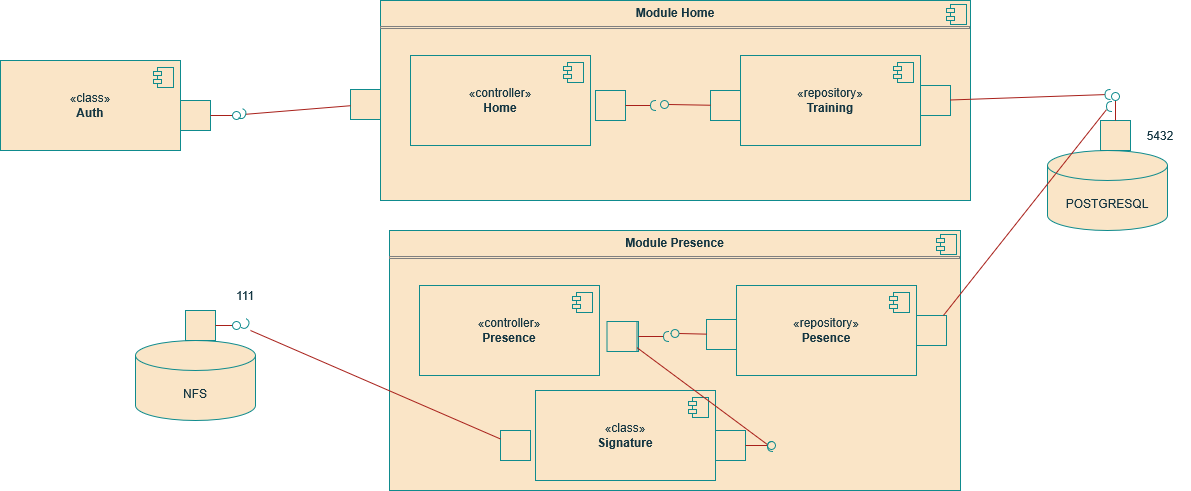

The diagram above was exported from draw.io. Its source (the exported page's mxGraphModel, read from the mxfile embedded in the PNG):
<mxGraphModel dx="1780" dy="449" grid="1" gridSize="10" guides="1" tooltips="1" connect="1" arrows="1" fold="1" page="1" pageScale="1" pageWidth="827" pageHeight="1169" math="0" shadow="0">
  <root>
    <mxCell id="0" />
    <mxCell id="1" parent="0" />
    <mxCell id="DrM0CufQLxGyzozMeJKn-306" value="&lt;p style=&quot;margin:0px;margin-top:6px;text-align:center;&quot;&gt;&lt;b&gt;Module Home&lt;/b&gt;&lt;/p&gt;&lt;hr size=&quot;1&quot; style=&quot;border-style:solid;&quot;&gt;&lt;p style=&quot;margin:0px;margin-left:8px;&quot;&gt;&lt;br&gt;&lt;/p&gt;" style="align=left;overflow=fill;html=1;dropTarget=0;whiteSpace=wrap;strokeColor=#0F8B8D;fontColor=#143642;fillColor=#FAE5C7;" vertex="1" parent="1">
      <mxGeometry x="160" y="10" width="590" height="200" as="geometry" />
    </mxCell>
    <mxCell id="DrM0CufQLxGyzozMeJKn-307" value="" style="shape=component;jettyWidth=8;jettyHeight=4;strokeColor=#0F8B8D;fontColor=#143642;fillColor=#FAE5C7;" vertex="1" parent="DrM0CufQLxGyzozMeJKn-306">
      <mxGeometry x="1" width="20" height="20" relative="1" as="geometry">
        <mxPoint x="-24" y="4" as="offset" />
      </mxGeometry>
    </mxCell>
    <mxCell id="DrM0CufQLxGyzozMeJKn-308" value="«controller»&lt;br&gt;&lt;b&gt;Home&lt;/b&gt;" style="html=1;dropTarget=0;whiteSpace=wrap;strokeColor=#0F8B8D;fontColor=#143642;fillColor=#FAE5C7;" vertex="1" parent="1">
      <mxGeometry x="190" y="65" width="180" height="90" as="geometry" />
    </mxCell>
    <mxCell id="DrM0CufQLxGyzozMeJKn-309" value="" style="shape=module;jettyWidth=8;jettyHeight=4;strokeColor=#0F8B8D;fontColor=#143642;fillColor=#FAE5C7;" vertex="1" parent="DrM0CufQLxGyzozMeJKn-308">
      <mxGeometry x="1" width="20" height="20" relative="1" as="geometry">
        <mxPoint x="-27" y="7" as="offset" />
      </mxGeometry>
    </mxCell>
    <mxCell id="DrM0CufQLxGyzozMeJKn-310" value="«repository»&lt;br&gt;&lt;b&gt;Training&lt;/b&gt;" style="html=1;dropTarget=0;whiteSpace=wrap;strokeColor=#0F8B8D;fontColor=#143642;fillColor=#FAE5C7;" vertex="1" parent="1">
      <mxGeometry x="520" y="65" width="180" height="90" as="geometry" />
    </mxCell>
    <mxCell id="DrM0CufQLxGyzozMeJKn-311" value="" style="shape=module;jettyWidth=8;jettyHeight=4;strokeColor=#0F8B8D;fontColor=#143642;fillColor=#FAE5C7;" vertex="1" parent="DrM0CufQLxGyzozMeJKn-310">
      <mxGeometry x="1" width="20" height="20" relative="1" as="geometry">
        <mxPoint x="-27" y="7" as="offset" />
      </mxGeometry>
    </mxCell>
    <mxCell id="DrM0CufQLxGyzozMeJKn-312" value="«class»&lt;br&gt;&lt;b&gt;Auth&lt;/b&gt;" style="html=1;dropTarget=0;whiteSpace=wrap;strokeColor=#0F8B8D;fontColor=#143642;fillColor=#FAE5C7;" vertex="1" parent="1">
      <mxGeometry x="-220" y="70" width="180" height="90" as="geometry" />
    </mxCell>
    <mxCell id="DrM0CufQLxGyzozMeJKn-313" value="" style="shape=module;jettyWidth=8;jettyHeight=4;strokeColor=#0F8B8D;fontColor=#143642;fillColor=#FAE5C7;" vertex="1" parent="DrM0CufQLxGyzozMeJKn-312">
      <mxGeometry x="1" width="20" height="20" relative="1" as="geometry">
        <mxPoint x="-27" y="7" as="offset" />
      </mxGeometry>
    </mxCell>
    <mxCell id="DrM0CufQLxGyzozMeJKn-314" value="POSTGRESQL" style="shape=cylinder3;whiteSpace=wrap;html=1;boundedLbl=1;backgroundOutline=1;size=15;strokeColor=#0F8B8D;fontColor=#143642;fillColor=#FAE5C7;" vertex="1" parent="1">
      <mxGeometry x="827" y="160" width="120" height="80" as="geometry" />
    </mxCell>
    <mxCell id="DrM0CufQLxGyzozMeJKn-315" value="&lt;p style=&quot;margin:0px;margin-top:6px;text-align:center;&quot;&gt;&lt;b&gt;Module Presence&lt;/b&gt;&lt;/p&gt;&lt;hr size=&quot;1&quot; style=&quot;border-style:solid;&quot;&gt;&lt;p style=&quot;margin:0px;margin-left:8px;&quot;&gt;&lt;br&gt;&lt;/p&gt;" style="align=left;overflow=fill;html=1;dropTarget=0;whiteSpace=wrap;strokeColor=#0F8B8D;fontColor=#143642;fillColor=#FAE5C7;" vertex="1" parent="1">
      <mxGeometry x="169" y="240" width="571" height="260" as="geometry" />
    </mxCell>
    <mxCell id="DrM0CufQLxGyzozMeJKn-316" value="" style="shape=component;jettyWidth=8;jettyHeight=4;strokeColor=#0F8B8D;fontColor=#143642;fillColor=#FAE5C7;" vertex="1" parent="DrM0CufQLxGyzozMeJKn-315">
      <mxGeometry x="1" width="20" height="20" relative="1" as="geometry">
        <mxPoint x="-24" y="4" as="offset" />
      </mxGeometry>
    </mxCell>
    <mxCell id="DrM0CufQLxGyzozMeJKn-317" value="«controller»&lt;br&gt;&lt;b&gt;Presence&lt;/b&gt;" style="html=1;dropTarget=0;whiteSpace=wrap;strokeColor=#0F8B8D;fontColor=#143642;fillColor=#FAE5C7;" vertex="1" parent="1">
      <mxGeometry x="199" y="295" width="180" height="90" as="geometry" />
    </mxCell>
    <mxCell id="DrM0CufQLxGyzozMeJKn-318" value="" style="shape=module;jettyWidth=8;jettyHeight=4;strokeColor=#0F8B8D;fontColor=#143642;fillColor=#FAE5C7;" vertex="1" parent="DrM0CufQLxGyzozMeJKn-317">
      <mxGeometry x="1" width="20" height="20" relative="1" as="geometry">
        <mxPoint x="-27" y="7" as="offset" />
      </mxGeometry>
    </mxCell>
    <mxCell id="DrM0CufQLxGyzozMeJKn-319" value="«repository»&lt;br&gt;&lt;b&gt;Pesence&lt;/b&gt;" style="html=1;dropTarget=0;whiteSpace=wrap;strokeColor=#0F8B8D;fontColor=#143642;fillColor=#FAE5C7;" vertex="1" parent="1">
      <mxGeometry x="516" y="295" width="180" height="90" as="geometry" />
    </mxCell>
    <mxCell id="DrM0CufQLxGyzozMeJKn-320" value="" style="shape=module;jettyWidth=8;jettyHeight=4;strokeColor=#0F8B8D;fontColor=#143642;fillColor=#FAE5C7;" vertex="1" parent="DrM0CufQLxGyzozMeJKn-319">
      <mxGeometry x="1" width="20" height="20" relative="1" as="geometry">
        <mxPoint x="-27" y="7" as="offset" />
      </mxGeometry>
    </mxCell>
    <mxCell id="DrM0CufQLxGyzozMeJKn-321" value="«class»&lt;br&gt;&lt;b&gt;Signature&lt;/b&gt;" style="html=1;dropTarget=0;whiteSpace=wrap;strokeColor=#0F8B8D;fontColor=#143642;fillColor=#FAE5C7;" vertex="1" parent="1">
      <mxGeometry x="315" y="400" width="180" height="90" as="geometry" />
    </mxCell>
    <mxCell id="DrM0CufQLxGyzozMeJKn-322" value="" style="shape=module;jettyWidth=8;jettyHeight=4;strokeColor=#0F8B8D;fontColor=#143642;fillColor=#FAE5C7;" vertex="1" parent="DrM0CufQLxGyzozMeJKn-321">
      <mxGeometry x="1" width="20" height="20" relative="1" as="geometry">
        <mxPoint x="-27" y="7" as="offset" />
      </mxGeometry>
    </mxCell>
    <mxCell id="DrM0CufQLxGyzozMeJKn-323" value="" style="html=1;rounded=0;strokeColor=#0F8B8D;fontColor=#143642;fillColor=#FAE5C7;" vertex="1" parent="1">
      <mxGeometry x="-40" y="110" width="30" height="30" as="geometry" />
    </mxCell>
    <mxCell id="DrM0CufQLxGyzozMeJKn-324" value="" style="endArrow=none;html=1;rounded=0;align=center;verticalAlign=top;endFill=0;labelBackgroundColor=none;endSize=2;strokeColor=#A8201A;fontColor=#143642;fillColor=#FAE5C7;" edge="1" source="DrM0CufQLxGyzozMeJKn-323" target="DrM0CufQLxGyzozMeJKn-325" parent="1">
      <mxGeometry relative="1" as="geometry" />
    </mxCell>
    <mxCell id="DrM0CufQLxGyzozMeJKn-325" value="" style="ellipse;html=1;fontSize=11;align=center;fillColor=none;points=[];aspect=fixed;resizable=0;verticalAlign=bottom;labelPosition=center;verticalLabelPosition=top;flipH=1;strokeColor=#0F8B8D;fontColor=#143642;" vertex="1" parent="1">
      <mxGeometry x="12" y="121" width="8" height="8" as="geometry" />
    </mxCell>
    <mxCell id="DrM0CufQLxGyzozMeJKn-326" value="" style="html=1;rounded=0;strokeColor=#0F8B8D;fontColor=#143642;fillColor=#FAE5C7;" vertex="1" parent="1">
      <mxGeometry x="130" y="99" width="30" height="30" as="geometry" />
    </mxCell>
    <mxCell id="DrM0CufQLxGyzozMeJKn-327" value="" style="endArrow=none;html=1;rounded=0;align=center;verticalAlign=top;endFill=0;labelBackgroundColor=none;endSize=2;strokeColor=#A8201A;fontColor=#143642;fillColor=#FAE5C7;" edge="1" source="DrM0CufQLxGyzozMeJKn-326" target="DrM0CufQLxGyzozMeJKn-328" parent="1">
      <mxGeometry relative="1" as="geometry" />
    </mxCell>
    <mxCell id="DrM0CufQLxGyzozMeJKn-328" value="" style="shape=requiredInterface;html=1;fontSize=11;align=center;fillColor=none;points=[];aspect=fixed;resizable=0;verticalAlign=bottom;labelPosition=center;verticalLabelPosition=top;flipH=1;strokeColor=#0F8B8D;fontColor=#143642;rotation=-155;" vertex="1" parent="1">
      <mxGeometry x="20" y="119" width="5" height="10" as="geometry" />
    </mxCell>
    <mxCell id="DrM0CufQLxGyzozMeJKn-329" value="" style="html=1;rounded=0;strokeColor=#0F8B8D;fontColor=#143642;fillColor=#FAE5C7;" vertex="1" parent="1">
      <mxGeometry x="490" y="100" width="30" height="30" as="geometry" />
    </mxCell>
    <mxCell id="DrM0CufQLxGyzozMeJKn-330" value="" style="endArrow=none;html=1;rounded=0;align=center;verticalAlign=top;endFill=0;labelBackgroundColor=none;endSize=2;strokeColor=#A8201A;fontColor=#143642;fillColor=#FAE5C7;" edge="1" source="DrM0CufQLxGyzozMeJKn-329" target="DrM0CufQLxGyzozMeJKn-331" parent="1">
      <mxGeometry relative="1" as="geometry" />
    </mxCell>
    <mxCell id="DrM0CufQLxGyzozMeJKn-331" value="" style="ellipse;html=1;fontSize=11;align=center;fillColor=none;points=[];aspect=fixed;resizable=0;verticalAlign=bottom;labelPosition=center;verticalLabelPosition=top;flipH=1;strokeColor=#0F8B8D;fontColor=#143642;" vertex="1" parent="1">
      <mxGeometry x="440" y="110" width="8" height="8" as="geometry" />
    </mxCell>
    <mxCell id="DrM0CufQLxGyzozMeJKn-332" value="" style="html=1;rounded=0;strokeColor=#0F8B8D;fontColor=#143642;fillColor=#FAE5C7;" vertex="1" parent="1">
      <mxGeometry x="375" y="100" width="30" height="30" as="geometry" />
    </mxCell>
    <mxCell id="DrM0CufQLxGyzozMeJKn-333" value="" style="endArrow=none;html=1;rounded=0;align=center;verticalAlign=top;endFill=0;labelBackgroundColor=none;endSize=2;strokeColor=#A8201A;fontColor=#143642;fillColor=#FAE5C7;" edge="1" source="DrM0CufQLxGyzozMeJKn-332" target="DrM0CufQLxGyzozMeJKn-334" parent="1">
      <mxGeometry relative="1" as="geometry" />
    </mxCell>
    <mxCell id="DrM0CufQLxGyzozMeJKn-334" value="" style="shape=requiredInterface;html=1;fontSize=11;align=center;fillColor=none;points=[];aspect=fixed;resizable=0;verticalAlign=bottom;labelPosition=center;verticalLabelPosition=top;flipH=1;strokeColor=#0F8B8D;fontColor=#143642;" vertex="1" parent="1">
      <mxGeometry x="430" y="110" width="5" height="10" as="geometry" />
    </mxCell>
    <mxCell id="DrM0CufQLxGyzozMeJKn-335" value="" style="html=1;rounded=0;strokeColor=#0F8B8D;fontColor=#143642;fillColor=#FAE5C7;" vertex="1" parent="1">
      <mxGeometry x="880" y="130" width="30" height="30" as="geometry" />
    </mxCell>
    <mxCell id="DrM0CufQLxGyzozMeJKn-336" value="" style="endArrow=none;html=1;rounded=0;align=center;verticalAlign=top;endFill=0;labelBackgroundColor=none;endSize=2;strokeColor=#A8201A;fontColor=#143642;fillColor=#FAE5C7;" edge="1" source="DrM0CufQLxGyzozMeJKn-335" target="DrM0CufQLxGyzozMeJKn-337" parent="1">
      <mxGeometry relative="1" as="geometry" />
    </mxCell>
    <mxCell id="DrM0CufQLxGyzozMeJKn-337" value="" style="ellipse;html=1;fontSize=11;align=center;fillColor=none;points=[];aspect=fixed;resizable=0;verticalAlign=bottom;labelPosition=center;verticalLabelPosition=top;flipH=1;strokeColor=#0F8B8D;fontColor=#143642;" vertex="1" parent="1">
      <mxGeometry x="891" y="102" width="8" height="8" as="geometry" />
    </mxCell>
    <mxCell id="DrM0CufQLxGyzozMeJKn-338" value="" style="html=1;rounded=0;strokeColor=#0F8B8D;fontColor=#143642;fillColor=#FAE5C7;" vertex="1" parent="1">
      <mxGeometry x="700" y="95" width="30" height="30" as="geometry" />
    </mxCell>
    <mxCell id="DrM0CufQLxGyzozMeJKn-339" value="" style="endArrow=none;html=1;rounded=0;align=center;verticalAlign=top;endFill=0;labelBackgroundColor=none;endSize=2;strokeColor=#A8201A;fontColor=#143642;fillColor=#FAE5C7;" edge="1" source="DrM0CufQLxGyzozMeJKn-338" target="DrM0CufQLxGyzozMeJKn-340" parent="1">
      <mxGeometry relative="1" as="geometry" />
    </mxCell>
    <mxCell id="DrM0CufQLxGyzozMeJKn-340" value="" style="shape=requiredInterface;html=1;fontSize=11;align=center;fillColor=none;points=[];aspect=fixed;resizable=0;verticalAlign=bottom;labelPosition=center;verticalLabelPosition=top;flipH=1;strokeColor=#0F8B8D;fontColor=#143642;" vertex="1" parent="1">
      <mxGeometry x="884.5" y="99" width="5" height="10" as="geometry" />
    </mxCell>
    <mxCell id="DrM0CufQLxGyzozMeJKn-341" value="5432" style="text;html=1;whiteSpace=wrap;strokeColor=none;fillColor=none;align=center;verticalAlign=middle;rounded=0;fontColor=#143642;" vertex="1" parent="1">
      <mxGeometry x="910" y="130" width="60" height="30" as="geometry" />
    </mxCell>
    <mxCell id="DrM0CufQLxGyzozMeJKn-342" value="NFS" style="shape=cylinder3;whiteSpace=wrap;html=1;boundedLbl=1;backgroundOutline=1;size=15;strokeColor=#0F8B8D;fontColor=#143642;fillColor=#FAE5C7;" vertex="1" parent="1">
      <mxGeometry x="-85" y="350" width="120" height="80" as="geometry" />
    </mxCell>
    <mxCell id="DrM0CufQLxGyzozMeJKn-343" value="" style="html=1;rounded=0;strokeColor=#0F8B8D;fontColor=#143642;fillColor=#FAE5C7;" vertex="1" parent="1">
      <mxGeometry x="-35" y="320" width="30" height="30" as="geometry" />
    </mxCell>
    <mxCell id="DrM0CufQLxGyzozMeJKn-344" value="" style="endArrow=none;html=1;rounded=0;align=center;verticalAlign=top;endFill=0;labelBackgroundColor=none;endSize=2;strokeColor=#A8201A;fontColor=#143642;fillColor=#FAE5C7;" edge="1" source="DrM0CufQLxGyzozMeJKn-343" target="DrM0CufQLxGyzozMeJKn-345" parent="1">
      <mxGeometry relative="1" as="geometry" />
    </mxCell>
    <mxCell id="DrM0CufQLxGyzozMeJKn-345" value="" style="ellipse;html=1;fontSize=11;align=center;fillColor=none;points=[];aspect=fixed;resizable=0;verticalAlign=bottom;labelPosition=center;verticalLabelPosition=top;flipH=1;strokeColor=#0F8B8D;fontColor=#143642;" vertex="1" parent="1">
      <mxGeometry x="12" y="331" width="8" height="8" as="geometry" />
    </mxCell>
    <mxCell id="DrM0CufQLxGyzozMeJKn-346" value="111" style="text;html=1;whiteSpace=wrap;strokeColor=none;fillColor=none;align=center;verticalAlign=middle;rounded=0;fontColor=#143642;" vertex="1" parent="1">
      <mxGeometry x="-5" y="290" width="60" height="30" as="geometry" />
    </mxCell>
    <mxCell id="DrM0CufQLxGyzozMeJKn-347" value="" style="html=1;rounded=0;strokeColor=#0F8B8D;fontColor=#143642;fillColor=#FAE5C7;" vertex="1" parent="1">
      <mxGeometry x="280" y="440" width="30" height="30" as="geometry" />
    </mxCell>
    <mxCell id="DrM0CufQLxGyzozMeJKn-348" value="" style="endArrow=none;html=1;rounded=0;align=center;verticalAlign=top;endFill=0;labelBackgroundColor=none;endSize=2;strokeColor=#A8201A;fontColor=#143642;fillColor=#FAE5C7;" edge="1" source="DrM0CufQLxGyzozMeJKn-347" parent="1">
      <mxGeometry relative="1" as="geometry">
        <mxPoint x="30" y="340" as="targetPoint" />
      </mxGeometry>
    </mxCell>
    <mxCell id="DrM0CufQLxGyzozMeJKn-349" value="" style="shape=requiredInterface;html=1;fontSize=11;align=center;fillColor=none;points=[];aspect=fixed;resizable=0;verticalAlign=bottom;labelPosition=center;verticalLabelPosition=top;flipH=1;strokeColor=#0F8B8D;fontColor=#143642;rotation=-150;" vertex="1" parent="1">
      <mxGeometry x="23" y="329" width="5" height="10" as="geometry" />
    </mxCell>
    <mxCell id="DrM0CufQLxGyzozMeJKn-350" value="" style="html=1;rounded=0;strokeColor=#0F8B8D;fontColor=#143642;fillColor=#FAE5C7;" vertex="1" parent="1">
      <mxGeometry x="486" y="329" width="30" height="30" as="geometry" />
    </mxCell>
    <mxCell id="DrM0CufQLxGyzozMeJKn-351" value="" style="endArrow=none;html=1;rounded=0;align=center;verticalAlign=top;endFill=0;labelBackgroundColor=none;endSize=2;strokeColor=#A8201A;fontColor=#143642;fillColor=#FAE5C7;" edge="1" source="DrM0CufQLxGyzozMeJKn-350" target="DrM0CufQLxGyzozMeJKn-352" parent="1">
      <mxGeometry relative="1" as="geometry" />
    </mxCell>
    <mxCell id="DrM0CufQLxGyzozMeJKn-352" value="" style="ellipse;html=1;fontSize=11;align=center;fillColor=none;points=[];aspect=fixed;resizable=0;verticalAlign=bottom;labelPosition=center;verticalLabelPosition=top;flipH=1;strokeColor=#0F8B8D;fontColor=#143642;" vertex="1" parent="1">
      <mxGeometry x="450.5" y="339" width="8" height="8" as="geometry" />
    </mxCell>
    <mxCell id="DrM0CufQLxGyzozMeJKn-353" value="" style="html=1;rounded=0;strokeColor=#0F8B8D;fontColor=#143642;fillColor=#FAE5C7;" vertex="1" parent="1">
      <mxGeometry x="388" y="331" width="30" height="30" as="geometry" />
    </mxCell>
    <mxCell id="DrM0CufQLxGyzozMeJKn-354" value="" style="endArrow=none;html=1;rounded=0;align=center;verticalAlign=top;endFill=0;labelBackgroundColor=none;endSize=2;strokeColor=#A8201A;fontColor=#143642;fillColor=#FAE5C7;" edge="1" source="DrM0CufQLxGyzozMeJKn-353" target="DrM0CufQLxGyzozMeJKn-355" parent="1">
      <mxGeometry relative="1" as="geometry" />
    </mxCell>
    <mxCell id="DrM0CufQLxGyzozMeJKn-355" value="" style="shape=requiredInterface;html=1;fontSize=11;align=center;fillColor=none;points=[];aspect=fixed;resizable=0;verticalAlign=bottom;labelPosition=center;verticalLabelPosition=top;flipH=1;strokeColor=#0F8B8D;fontColor=#143642;" vertex="1" parent="1">
      <mxGeometry x="443" y="341" width="5" height="10" as="geometry" />
    </mxCell>
    <mxCell id="DrM0CufQLxGyzozMeJKn-356" value="" style="html=1;rounded=0;strokeColor=#0F8B8D;fontColor=#143642;fillColor=#FAE5C7;" vertex="1" parent="1">
      <mxGeometry x="696" y="325" width="30" height="30" as="geometry" />
    </mxCell>
    <mxCell id="DrM0CufQLxGyzozMeJKn-357" value="" style="endArrow=none;html=1;rounded=0;align=center;verticalAlign=top;endFill=0;labelBackgroundColor=none;endSize=2;strokeColor=#A8201A;fontColor=#143642;fillColor=#FAE5C7;" edge="1" source="DrM0CufQLxGyzozMeJKn-356" target="DrM0CufQLxGyzozMeJKn-358" parent="1">
      <mxGeometry relative="1" as="geometry" />
    </mxCell>
    <mxCell id="DrM0CufQLxGyzozMeJKn-358" value="" style="shape=requiredInterface;html=1;fontSize=11;align=center;fillColor=none;points=[];aspect=fixed;resizable=0;verticalAlign=bottom;labelPosition=center;verticalLabelPosition=top;flipH=1;strokeColor=#0F8B8D;fontColor=#143642;" vertex="1" parent="1">
      <mxGeometry x="886" y="111" width="5" height="10" as="geometry" />
    </mxCell>
    <mxCell id="DrM0CufQLxGyzozMeJKn-359" value="" style="html=1;rounded=0;strokeColor=#0F8B8D;fontColor=#143642;fillColor=#FAE5C7;" vertex="1" parent="1">
      <mxGeometry x="495" y="440" width="30" height="30" as="geometry" />
    </mxCell>
    <mxCell id="DrM0CufQLxGyzozMeJKn-360" value="" style="endArrow=none;html=1;rounded=0;align=center;verticalAlign=top;endFill=0;labelBackgroundColor=none;endSize=2;strokeColor=#A8201A;fontColor=#143642;fillColor=#FAE5C7;" edge="1" source="DrM0CufQLxGyzozMeJKn-359" target="DrM0CufQLxGyzozMeJKn-361" parent="1">
      <mxGeometry relative="1" as="geometry" />
    </mxCell>
    <mxCell id="DrM0CufQLxGyzozMeJKn-361" value="" style="ellipse;html=1;fontSize=11;align=center;fillColor=none;points=[];aspect=fixed;resizable=0;verticalAlign=bottom;labelPosition=center;verticalLabelPosition=top;flipH=1;strokeColor=#0F8B8D;fontColor=#143642;" vertex="1" parent="1">
      <mxGeometry x="547" y="451" width="8" height="8" as="geometry" />
    </mxCell>
    <mxCell id="DrM0CufQLxGyzozMeJKn-364" value="" style="html=1;rounded=0;strokeColor=#0F8B8D;fontColor=#143642;fillColor=#FAE5C7;" vertex="1" parent="1">
      <mxGeometry x="386.5" y="331" width="30" height="30" as="geometry" />
    </mxCell>
    <mxCell id="DrM0CufQLxGyzozMeJKn-365" value="" style="endArrow=none;html=1;rounded=0;align=center;verticalAlign=top;endFill=0;labelBackgroundColor=none;endSize=2;strokeColor=#A8201A;fontColor=#143642;fillColor=#FAE5C7;" edge="1" source="DrM0CufQLxGyzozMeJKn-364" target="DrM0CufQLxGyzozMeJKn-366" parent="1">
      <mxGeometry relative="1" as="geometry" />
    </mxCell>
    <mxCell id="DrM0CufQLxGyzozMeJKn-366" value="" style="shape=requiredInterface;html=1;fontSize=11;align=center;fillColor=none;points=[];aspect=fixed;resizable=0;verticalAlign=bottom;labelPosition=center;verticalLabelPosition=top;flipH=1;strokeColor=#0F8B8D;fontColor=#143642;" vertex="1" parent="1">
      <mxGeometry x="547" y="451" width="5" height="10" as="geometry" />
    </mxCell>
  </root>
</mxGraphModel>